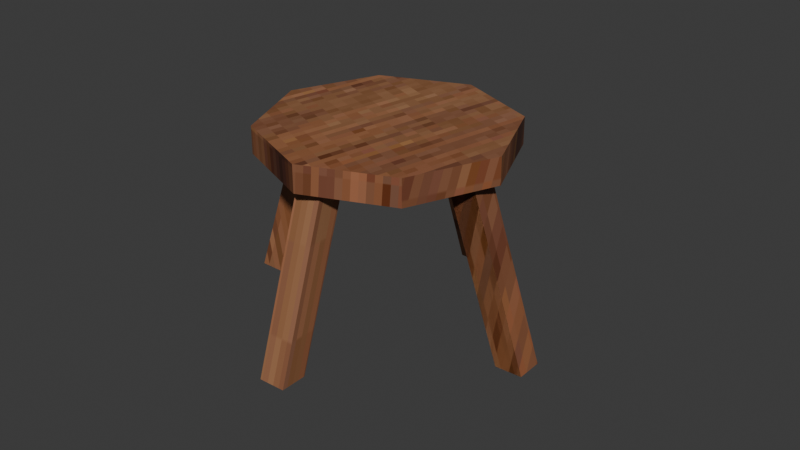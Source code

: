 # Source: untitled.blend  (saved by Blender 4.1.24; exported with 4.5.12 LTS)
import bpy
from mathutils import Matrix  # noqa: F401  (used for matrix-valued properties, if any)

bpy.ops.wm.read_factory_settings(use_empty=True)
scene = bpy.context.scene
scene.name = 'Scene'

# ---- collections
col_collection = bpy.data.collections.new('Collection'); scene.collection.children.link(col_collection)

# ---- images (referenced by path relative to the original .blend; pixels are not part of the script)
import os
ASSET_DIR = os.environ.get("B2B_ASSET_DIR", "")  # directory of the original .blend (textures are referenced by path, not embedded)
HERE = os.path.dirname(os.path.abspath(__file__))  # packed textures are extracted next to this script under _unpacked/

def load_image(name, relpath, width, height, colorspace="sRGB"):
    """Load a texture the original file referenced (path relative to the .blend, or extracted next to this script)."""
    p = next((c for c in (os.path.join(HERE, relpath), os.path.join(ASSET_DIR, relpath)) if relpath and os.path.exists(c)), "")
    if p:
        img = bpy.data.images.load(p, check_existing=True)
        img.name = name
    else:  # same state as the original file: an image datablock whose file is absent (Cycles renders it pink)
        img = bpy.data.images.new(name, width, height)
        img.source = "FILE"
        img.filepath = "//" + (relpath or name)
    img.colorspace_settings.name = colorspace
    return img
img_image__7 = load_image('image (7)', '_unpacked/image__7_.91e66e48.png', 2000, 1490, 'sRGB')

# ---- materials (node trees are filled in below, after node groups)
mat_material_003 = bpy.data.materials.new('Material.003')
mat_material_003.use_transparent_shadow = False
mat_material_004 = bpy.data.materials.new('Material.004')
mat_material_004.use_transparent_shadow = False
mat_material_001 = bpy.data.materials.new('Material.001')
mat_material_001.use_transparent_shadow = False
mat_material_002 = bpy.data.materials.new('Material.002')
mat_material_002.use_transparent_shadow = False
mat_material_005 = bpy.data.materials.new('Material.005')
mat_material_005.use_transparent_shadow = False

# ---- material node trees
mat_material_003.use_nodes = True; mat_material_003.node_tree.nodes.clear()
_N = mat_material_003.node_tree.nodes; _L = mat_material_003.node_tree.links
n0 = _N.new('ShaderNodeBsdfPrincipled'); n0.name = 'Principled BSDF'; n0.location = (10, 300)
n0.inputs[20].default_value = 0.0
n1 = _N.new('ShaderNodeOutputMaterial'); n1.name = 'Material Output'; n1.location = (300, 300)
n2 = _N.new('ShaderNodeTexImage'); n2.name = 'Image Texture'; n2.location = (-440, 210)
n2.label = 'BASE COLOR'
n2.image = img_image__7
_L.new(n0.outputs[0], n1.inputs[0])
_L.new(n2.outputs[0], n0.inputs[0])
n1.is_active_output = True
mat_material_004.use_nodes = True; mat_material_004.node_tree.nodes.clear()
_N = mat_material_004.node_tree.nodes; _L = mat_material_004.node_tree.links
n0 = _N.new('ShaderNodeBsdfPrincipled'); n0.name = 'Principled BSDF'; n0.location = (10, 300)
n0.inputs[20].default_value = 0.0
n1 = _N.new('ShaderNodeOutputMaterial'); n1.name = 'Material Output'; n1.location = (300, 300)
n2 = _N.new('ShaderNodeTexImage'); n2.name = 'Image Texture'; n2.location = (-440, 210)
n2.label = 'BASE COLOR'
n2.image = img_image__7
_L.new(n0.outputs[0], n1.inputs[0])
_L.new(n2.outputs[0], n0.inputs[0])
n1.is_active_output = True
mat_material_001.use_nodes = True; mat_material_001.node_tree.nodes.clear()
_N = mat_material_001.node_tree.nodes; _L = mat_material_001.node_tree.links
n0 = _N.new('ShaderNodeBsdfPrincipled'); n0.name = 'Principled BSDF'; n0.location = (10, 300)
n0.inputs[20].default_value = 0.0
n1 = _N.new('ShaderNodeOutputMaterial'); n1.name = 'Material Output'; n1.location = (300, 300)
n2 = _N.new('ShaderNodeTexImage'); n2.name = 'Image Texture'; n2.location = (-440, 210)
n2.label = 'BASE COLOR'
n2.image = img_image__7
_L.new(n0.outputs[0], n1.inputs[0])
_L.new(n2.outputs[0], n0.inputs[0])
n1.is_active_output = True
mat_material_002.use_nodes = True; mat_material_002.node_tree.nodes.clear()
_N = mat_material_002.node_tree.nodes; _L = mat_material_002.node_tree.links
n0 = _N.new('ShaderNodeBsdfPrincipled'); n0.name = 'Principled BSDF'; n0.location = (10, 300)
n0.inputs[20].default_value = 0.0
n1 = _N.new('ShaderNodeOutputMaterial'); n1.name = 'Material Output'; n1.location = (300, 300)
n2 = _N.new('ShaderNodeTexImage'); n2.name = 'Image Texture'; n2.location = (-440, 210)
n2.label = 'BASE COLOR'
n2.image = img_image__7
_L.new(n0.outputs[0], n1.inputs[0])
_L.new(n2.outputs[0], n0.inputs[0])
n1.is_active_output = True
mat_material_005.use_nodes = True; mat_material_005.node_tree.nodes.clear()
_N = mat_material_005.node_tree.nodes; _L = mat_material_005.node_tree.links
n0 = _N.new('ShaderNodeBsdfPrincipled'); n0.name = 'Principled BSDF'; n0.location = (10, 300)
n0.inputs[20].default_value = 0.0
n1 = _N.new('ShaderNodeOutputMaterial'); n1.name = 'Material Output'; n1.location = (300, 300)
n2 = _N.new('ShaderNodeTexImage'); n2.name = 'Image Texture'; n2.location = (-440, 210)
n2.label = 'BASE COLOR'
n2.image = img_image__7
_L.new(n0.outputs[0], n1.inputs[0])
_L.new(n2.outputs[0], n0.inputs[0])
n1.is_active_output = True

# ---- world
world_world = bpy.data.worlds.new('World'); scene.world = world_world
world_world.use_nodes = True; world_world.node_tree.nodes.clear()
_N = world_world.node_tree.nodes; _L = world_world.node_tree.links
n0 = _N.new('ShaderNodeOutputWorld'); n0.name = 'World Output'; n0.location = (300, 300)
n1 = _N.new('ShaderNodeBackground'); n1.name = 'Background'; n1.location = (10, 300)
n1.inputs[0].default_value = (0.05088, 0.05088, 0.05088, 1.0)
_L.new(n1.outputs[0], n0.inputs[0])
n0.is_active_output = True
world_world.color = (0.05088, 0.05088, 0.05088)
world_world.use_sun_shadow = False
world_world.sun_shadow_jitter_overblur = 0.0

# ---- meshes
me_cube_006 = bpy.data.meshes.new('Cube.006')
me_cube_006.from_pydata([(-1.0, -1.0, -1.0), (-1.0, -1.0, -1.0), (-1.0, -1.0, -1.0), (-1.0, -0.9493, 1.044), (-1.0, -0.9493, 1.044), (-1.0, -0.9493, 1.044), (-1.0, 1.0, -1.0), (-1.0, 1.0, -1.0), (-1.0, 1.0, -1.0), (-1.0, 0.9493, 0.9563), (-1.0, 0.9493, 0.9563), (-1.0, 0.9493, 0.9563), (1.0, -1.0, -1.0), (1.0, -1.0, -1.0), (1.0, -1.0, -1.0), (1.0, -0.9493, 1.044), (1.0, -0.9493, 1.044), (1.0, -0.9493, 1.044), (1.0, 1.0, -1.0), (1.0, 1.0, -1.0), (1.0, 1.0, -1.0), (1.0, 0.9493, 0.9563), (1.0, 0.9493, 0.9563), (1.0, 0.9493, 0.9563), (-7.357, 6.432, -1.354), (-7.357, 6.432, -1.354), (-7.357, 6.432, -1.354), (-12.14, 10.95, 0.4763), (-12.14, 10.95, 0.4763), (-12.14, 10.95, 0.4763), (-5.446, 6.646, -1.269), (-5.446, 6.646, -1.269), (-5.446, 6.646, -1.269), (-10.12, 10.96, 0.479), (-10.12, 10.96, 0.479), (-10.12, 10.96, 0.479), (-7.354, 4.56, -1.265), (-7.354, 4.56, -1.265), (-7.354, 4.56, -1.265), (-12.13, 9.078, 0.5656), (-12.13, 9.078, 0.5656), (-12.13, 9.078, 0.5656), (-5.443, 4.774, -1.18), (-5.443, 4.774, -1.18), (-5.443, 4.774, -1.18), (-10.11, 9.089, 0.5683), (-10.11, 9.089, 0.5683), (-10.11, 9.089, 0.5683), (-0.4153, 14.0, -1.783), (-0.4153, 14.0, -1.783), (-0.4153, 14.0, -1.783), (-0.4153, 14.64, -1.525), (-0.4153, 14.64, -1.525), (-0.4153, 14.64, -1.525), (-6.754, 11.37, -1.658), (-6.754, 11.37, -1.658), (-6.754, 11.37, -1.658), (-6.754, 12.01, -1.4), (-6.754, 12.01, -1.4), (-6.754, 12.01, -1.4), (-9.254, 5.324, -1.369), (-9.254, 5.324, -1.369), (-9.254, 5.324, -1.369), (-9.254, 5.961, -1.112), (-9.254, 5.961, -1.112), (-9.254, 5.961, -1.112), (-6.451, -0.61, -1.087), (-6.451, -0.61, -1.087), (-6.451, -0.61, -1.087), (-6.451, 0.02746, -0.8288), (-6.451, 0.02746, -0.8288), (-6.451, 0.02746, -0.8288), (0.01218, -2.951, -0.9749), (0.01218, -2.951, -0.9749), (0.01218, -2.951, -0.9749), (0.01218, -2.313, -0.7172), (0.01218, -2.313, -0.7172), (0.01218, -2.313, -0.7172), (6.351, -0.327, -1.1), (6.351, -0.327, -1.1), (6.351, -0.327, -1.1), (6.351, 0.3104, -0.8423), (6.351, 0.3104, -0.8423), (6.351, 0.3104, -0.8423), (8.851, 5.724, -1.389), (8.851, 5.724, -1.389), (8.851, 5.724, -1.389), (8.851, 6.361, -1.131), (8.851, 6.361, -1.131), (8.851, 6.361, -1.131), (6.048, 11.66, -1.671), (6.048, 11.66, -1.671), (6.048, 11.66, -1.671), (6.048, 12.3, -1.414), (6.048, 12.3, -1.414), (6.048, 12.3, -1.414), (0.6287, 12.42, -1.64), (0.6287, 12.42, -1.64), (0.6287, 12.42, -1.64), (0.5159, 21.42, -0.02271), (0.5159, 21.42, -0.02271), (0.5159, 21.42, -0.02271), (0.6738, 10.84, -1.469), (0.6738, 10.84, -1.469), (0.6738, 10.84, -1.469), (0.5636, 19.53, 0.07031), (0.5636, 19.53, 0.07031), (0.5636, 19.53, 0.07031), (-1.371, 12.37, -1.638), (-1.371, 12.37, -1.638), (-1.371, 12.37, -1.638), (-1.484, 21.37, -0.0206), (-1.484, 21.37, -0.0206), (-1.484, 21.37, -0.0206), (-1.326, 10.79, -1.467), (-1.326, 10.79, -1.467), (-1.326, 10.79, -1.467), (-1.436, 19.49, 0.07242), (-1.436, 19.49, 0.07242), (-1.436, 19.49, 0.07242), (6.977, 4.931, -1.283), (6.977, 4.931, -1.283), (6.977, 4.931, -1.283), (11.76, 9.57, 0.5421), (11.76, 9.57, 0.5421), (11.76, 9.57, 0.5421), (5.066, 5.096, -1.195), (5.066, 5.096, -1.195), (5.066, 5.096, -1.195), (9.736, 9.529, 0.5473), (9.736, 9.529, 0.5473), (9.736, 9.529, 0.5473), (6.926, 6.802, -1.372), (6.926, 6.802, -1.372), (6.926, 6.802, -1.372), (11.71, 11.44, 0.4529), (11.71, 11.44, 0.4529), (11.71, 11.44, 0.4529), (5.016, 6.968, -1.285), (5.016, 6.968, -1.285), (5.016, 6.968, -1.285), (9.685, 11.4, 0.458), (9.685, 11.4, 0.458), (9.685, 11.4, 0.458)], [], [(2, 5, 11), (2, 11, 8), (6, 9, 21), (6, 21, 18), (20, 23, 17), (20, 17, 14), (12, 15, 3), (12, 3, 0), (7, 19, 13), (7, 13, 1), (22, 10, 4), (22, 4, 16), (25, 27, 34), (25, 34, 32), (31, 46, 33), (31, 44, 46), (42, 39, 45), (42, 36, 39), (38, 41, 29), (38, 29, 26), (30, 43, 37), (30, 37, 24), (47, 35, 28), (47, 28, 40), (49, 58, 52), (49, 55, 58), (56, 65, 59), (56, 62, 65), (61, 71, 64), (61, 68, 71), (67, 76, 70), (67, 73, 76), (74, 82, 77), (74, 79, 82), (80, 89, 83), (80, 86, 89), (63, 57, 51), (51, 93, 87), (87, 81, 75), (75, 69, 63), (63, 51, 87), (87, 75, 63), (85, 95, 88), (85, 92, 95), (91, 53, 94), (91, 50, 53), (90, 54, 48), (54, 66, 60), (66, 78, 72), (78, 90, 84), (90, 66, 54), (66, 90, 78), (97, 100, 107), (97, 107, 104), (103, 118, 106), (103, 115, 118), (116, 119, 113), (116, 113, 110), (109, 112, 101), (109, 101, 98), (102, 114, 108), (102, 108, 96), (117, 105, 99), (117, 99, 111), (120, 130, 124), (120, 126, 130), (128, 143, 131), (128, 140, 143), (138, 142, 137), (138, 137, 133), (132, 136, 125), (132, 125, 121), (127, 139, 134), (127, 134, 122), (141, 129, 123), (141, 123, 135), (41, 38, 44, 47), (45, 44, 32, 33), (126, 120, 123, 129), (114, 102, 105, 117), (129, 141, 138, 126)])
me_cube_006.polygons.foreach_set('material_index', [0, 0, 0, 0, 0, 0, 0, 0, 0, 0, 0, 0, 1, 1, 1, 1, 1, 1, 1, 1, 1, 1, 1, 1, 2, 2, 2, 2, 2, 2, 2, 2, 2, 2, 2, 2, 2, 2, 2, 2, 2, 2, 2, 2, 2, 2, 2, 2, 2, 2, 2, 2, 3, 3, 3, 3, 3, 3, 3, 3, 3, 3, 3, 3, 4, 4, 4, 4, 4, 4, 4, 4, 4, 4, 4, 4, 0, 0, 4, 3, 4])
_uv = me_cube_006.uv_layers.new(name='UVMap')
_uv.uv.foreach_set('vector', [0.1977, 0.7225, 0.2327, 0.7225, 0.2327, 0.8013, 0.1977, 0.7225, 0.2327, 0.8013, 0.1992, 0.8054, 0.3005, 0.8055, 0.2669, 0.8055, 0.2669, 0.7225, 0.3005, 0.8055, 0.2669, 0.7225, 0.3005, 0.7225, 0.1961, 0.8054, 0.1626, 0.8013, 0.1626, 0.7225, 0.1961, 0.8054, 0.1626, 0.7225, 0.1977, 0.7225, 0.1626, 0.8055, 0.1275, 0.8055, 0.1275, 0.7225, 0.1626, 0.8055, 0.1275, 0.7225, 0.1626, 0.7225, 0.2669, 0.7238, 0.2669, 0.8067, 0.2327, 0.8054, 0.2669, 0.7238, 0.2327, 0.8054, 0.2327, 0.7225, 0.3322, 0.8067, 0.3322, 0.7237, 0.3644, 0.7225, 0.3322, 0.8067, 0.3644, 0.7225, 0.3644, 0.8054, 0.728, 0.8704, 0.7295, 0.6274, 0.7569, 0.6952, 0.728, 0.8704, 0.7569, 0.6952, 0.7569, 0.9308, 0.8554, 0.8905, 0.8292, 0.6876, 0.8554, 0.6549, 0.8554, 0.8905, 0.8292, 0.9232, 0.8292, 0.6876, 0.8107, 0.3034, 0.7833, -5.919e-08, 0.8107, 0.0678, 0.8107, 0.3034, 0.7818, 0.243, 0.7833, -5.919e-08, 0.6815, 0.9517, 0.6815, 0.7087, 0.7075, 0.6755, 0.6815, 0.9517, 0.7075, 0.6755, 0.7075, 0.9185, 0.3005, 0.7225, 0.3322, 0.7285, 0.3322, 0.8082, 0.3005, 0.7225, 0.3322, 0.8082, 0.3005, 0.8022, 0.3961, 0.8063, 0.3644, 0.8076, 0.3644, 0.7237, 0.3961, 0.8063, 0.3644, 0.7237, 0.3961, 0.7225, 0.8603, 0.0063, 0.8496, 0.2766, 0.8496, -2.366e-08, 0.8603, 0.0063, 0.8603, 0.2829, 0.8496, 0.2766, 0.8603, 0.25, 0.8651, 0.02623, 0.8651, 0.2762, 0.8603, 0.25, 0.8603, 2.627e-09, 0.8651, 0.02623, 0.7247, 0.6927, 0.7185, 0.8887, 0.7185, 0.6755, 0.7247, 0.6927, 0.7247, 0.9059, 0.7185, 0.8887, 0.7679, 0.6324, 0.7569, 0.9035, 0.7569, 0.6274, 0.7679, 0.6324, 0.7679, 0.9084, 0.7569, 0.9035, 0.8387, 0.2828, 0.8496, 3.227e-08, 0.8496, 0.2765, 0.8387, 0.2828, 0.8387, 0.006308, 0.8496, 3.227e-08, 0.8699, 4.167e-09, 0.8651, 0.2762, 0.8651, 0.02623, 0.8699, 4.167e-09, 0.8699, 0.25, 0.8651, 0.2762, 0.4857, 0.7225, 0.4045, 0.5655, 0.4045, 0.2888, 0.4045, 0.2888, 0.4857, 0.05461, 0.6004, -1.394e-08, 0.6004, -1.394e-08, 0.6815, 0.157, 0.6815, 0.4336, 0.6815, 0.4336, 0.6004, 0.6679, 0.4857, 0.7225, 0.4857, 0.7225, 0.4045, 0.2888, 0.6004, -1.394e-08, 0.6004, -1.394e-08, 0.6815, 0.4336, 0.4857, 0.7225, 0.7679, 0.8584, 0.7741, 0.6274, 0.7741, 0.8412, 0.7679, 0.8584, 0.7679, 0.6445, 0.7741, 0.6274, 0.7075, 0.9565, 0.7185, 0.6755, 0.7185, 0.9516, 0.7075, 0.9565, 0.7075, 0.6804, 0.7185, 0.6755, 0.2086, 0.05461, 0.1275, 0.5655, 0.1275, 0.2888, 0.1275, 0.5655, 0.3234, 0.6679, 0.2086, 0.7225, 0.3234, 0.6679, 0.4045, 0.157, 0.4045, 0.4336, 0.4045, 0.157, 0.2086, 0.05461, 0.3234, 6.15e-09, 0.2086, 0.05461, 0.3234, 0.6679, 0.1275, 0.5655, 0.3234, 0.6679, 0.2086, 0.05461, 0.4045, 0.157, 0.8648, 0.7208, 0.8652, 0.344, 0.8725, 0.4212, 0.8648, 0.7208, 0.8725, 0.4212, 0.8725, 0.7851, 0.7818, 0.2721, 0.7357, 0.001658, 0.7818, 5.935e-08, 0.7818, 0.2721, 0.7357, 0.2737, 0.7357, 0.001658, 0.8572, 0.7851, 0.8572, 0.4212, 0.8644, 0.344, 0.8572, 0.7851, 0.8644, 0.344, 0.8648, 0.7208, 0.728, 0.6274, 0.728, 0.3457, 0.7741, 0.344, 0.728, 0.6274, 0.7741, 0.344, 0.7741, 0.6257, 0.4278, 0.8055, 0.4278, 0.7225, 0.4545, 0.7225, 0.4278, 0.8055, 0.4545, 0.7225, 0.4545, 0.8055, 0.7276, 0.4029, 0.6815, 0.4015, 0.682, 0.344, 0.7276, 0.4029, 0.682, 0.344, 0.728, 0.3454, 0.8387, 0.2497, 0.8107, 0.06876, 0.8373, -2.755e-08, 0.8387, 0.2497, 0.8107, 0.3109, 0.8107, 0.06876, 0.8292, 0.9298, 0.8031, 0.6549, 0.8292, 0.6877, 0.8292, 0.9298, 0.8031, 0.897, 0.8031, 0.6549, 0.8031, 0.6549, 0.8031, 0.4128, 0.8297, 0.344, 0.8031, 0.6549, 0.8297, 0.344, 0.8312, 0.5938, 0.7741, 0.8977, 0.7741, 0.648, 0.8, 0.6813, 0.7741, 0.8977, 0.8, 0.6813, 0.8, 0.931, 0.3961, 0.7272, 0.4278, 0.7225, 0.4278, 0.8018, 0.3961, 0.7272, 0.4278, 0.8018, 0.3961, 0.8065, 0.7357, 0.06857, 0.7098, 0.1014, 0.683, 0.03283, 0.7357, 0.06857, 0.683, 0.03283, 0.709, 6.396e-08, 0.8016, 0.344, 0.8031, 0.5878, 0.7741, 0.648, 0.7741, 0.4117, 0.8572, 0.3768, 0.8572, 0.6131, 0.8312, 0.5803, 0.8312, 0.344, 0.7098, 0.344, 0.6815, 0.2831, 0.683, 0.03283, 0.7098, 0.1014, 0.728, 0.6755, 0.682, 0.6741, 0.6815, 0.4015, 0.7276, 0.4029, 0.7098, 0.1014, 0.7357, 0.06857, 0.7357, 0.3112, 0.7098, 0.344])
me_cube_006.materials.append(mat_material_003)
me_cube_006.materials.append(mat_material_004)
me_cube_006.materials.append(mat_material_001)
me_cube_006.materials.append(mat_material_002)
me_cube_006.materials.append(mat_material_005)
me_cube_006.update()
me_cube_006.normals_split_custom_set([tuple(v) for v in zip(*[iter([-1.0, 0.0, 0.0, -1.0, 0.0, 0.0, -1.0, 0.0, 0.0, -1.0, 0.0, 0.0, -1.0, 0.0, 0.0, -1.0, 0.0, 0.0, 0.0, 0.9997, 0.02592, 0.0, 0.9997, 0.02592, 0.0, 0.9997, 0.02592, 0.0, 0.9997, 0.02592, 0.0, 0.9997, 0.02592, 0.0, 0.9997, 0.02592, 1.0, 0.0, 0.0, 1.0, 0.0, 0.0, 1.0, 0.0, 0.0, 1.0, 0.0, 0.0, 1.0, 0.0, 0.0, 1.0, 0.0, 0.0, 0.0, -0.9997, 0.02481, 0.0, -0.9997, 0.02481, 0.0, -0.9997, 0.02481, 0.0, -0.9997, 0.02481, 0.0, -0.9997, 0.02481, 0.0, -0.9997, 0.02481, 0.0, 0.0, -1.0, 0.0, 0.0, -1.0, 0.0, 0.0, -1.0, 0.0, 0.0, -1.0, 0.0, 0.0, -1.0, 0.0, 0.0, -1.0, 0.0, 0.04595, 0.9989, 0.0, 0.04595, 0.9989, 0.0, 0.04595, 0.9989, 0.0, 0.04595, 0.9989, 0.0, 0.04595, 0.9989, 0.0, 0.04595, 0.9989, -0.0006721, 0.3749, -0.9271, -0.0006721, 0.3749, -0.9271, -0.0006721, 0.3749, -0.9271, -0.0006719, 0.3749, -0.9271, -0.0006719, 0.3749, -0.9271, -0.0006719, 0.3749, -0.9271, -0.3861, -0.04464, -0.9214, -0.3861, -0.04464, -0.9214, -0.3861, -0.04464, -0.9214, -0.3861, -0.04464, -0.9214, -0.3861, -0.04464, -0.9214, -0.3861, -0.04464, -0.9214, -0.0006721, 0.3749, -0.9271, -0.0006721, 0.3749, -0.9271, -0.0006721, 0.3749, -0.9271, -0.000672, 0.3749, -0.9271, -0.000672, 0.3749, -0.9271, -0.000672, 0.3749, -0.9271, -0.3937, -0.0445, -0.9182, -0.3937, -0.0445, -0.9182, -0.3937, -0.0445, -0.9182, -0.3937, -0.0445, -0.9182, -0.3937, -0.0445, -0.9182, -0.3937, -0.0445, -0.9182, 0.04977, -0.04748, -0.9976, 0.04977, -0.04748, -0.9976, 0.04977, -0.04748, -0.9976, 0.04977, -0.04748, -0.9976, 0.04977, -0.04748, -0.9976, 0.04977, -0.04748, -0.9976, -0.001579, 0.04762, 0.9989, -0.001579, 0.04762, 0.9989, -0.001579, 0.04762, 0.9989, -0.001579, 0.04762, 0.9989, -0.001579, 0.04762, 0.9989, -0.001579, 0.04762, 0.9989, -0.1709, 0.3694, -0.9134, -0.1709, 0.3694, -0.9134, -0.1709, 0.3694, -0.9134, -0.1709, 0.3694, -0.9134, -0.1709, 0.3694, -0.9134, -0.1709, 0.3694, -0.9134, -0.7121, 0.2632, -0.6509, -0.7121, 0.2632, -0.6509, -0.7121, 0.2632, -0.6509, -0.7121, 0.2632, -0.6509, -0.7121, 0.2632, -0.6509, -0.7121, 0.2632, -0.6509, -0.6637, -0.2804, 0.6934, -0.6637, -0.2804, 0.6934, -0.6637, -0.2804, 0.6934, -0.6637, -0.2804, 0.6934, -0.6637, -0.2804, 0.6934, -0.6637, -0.2804, 0.6934, -0.1501, -0.3707, 0.9166, -0.1501, -0.3707, 0.9166, -0.1501, -0.3707, 0.9166, -0.1501, -0.3707, 0.9166, -0.1501, -0.3707, 0.9166, -0.1501, -0.3707, 0.9166, 0.1709, -0.3694, 0.9134, 0.1709, -0.3694, 0.9134, 0.1709, -0.3694, 0.9134, 0.1709, -0.3694, 0.9134, 0.1709, -0.3694, 0.9134, 0.1709, -0.3694, 0.9134, 0.7121, -0.2632, 0.6509, 0.7121, -0.2632, 0.6509, 0.7121, -0.2632, 0.6509, 0.7121, -0.2632, 0.6509, 0.7121, -0.2632, 0.6509, 0.7121, -0.2632, 0.6509, -5.992e-08, -0.04763, -0.9989, -5.992e-08, -0.04763, -0.9989, -5.992e-08, -0.04763, -0.9989, -2.996e-08, -0.04763, -0.9989, -2.996e-08, -0.04763, -0.9989, -2.996e-08, -0.04763, -0.9989, 0.0, -0.04763, -0.9989, 0.0, -0.04763, -0.9989, 0.0, -0.04763, -0.9989, 0.0, -0.04763, -0.9989, 0.0, -0.04763, -0.9989, 0.0, -0.04763, -0.9989, 1.241e-08, -0.04763, -0.9989, 1.241e-08, -0.04763, -0.9989, 1.241e-08, -0.04763, -0.9989, 0.0, -0.04763, -0.9989, 0.0, -0.04763, -0.9989, 0.0, -0.04763, -0.9989, 0.6637, 0.2804, -0.6934, 0.6637, 0.2804, -0.6934, 0.6637, 0.2804, -0.6934, 0.6637, 0.2804, -0.6934, 0.6637, 0.2804, -0.6934, 0.6637, 0.2804, -0.6934, 0.1501, 0.3707, -0.9166, 0.1501, 0.3707, -0.9166, 0.1501, 0.3707, -0.9166, 0.1501, 0.3707, -0.9166, 0.1501, 0.3707, -0.9166, 0.1501, 0.3707, -0.9166, 0.0, -0.04763, -0.9989, 0.0, -0.04763, -0.9989, 0.0, -0.04763, -0.9989, -1.198e-07, -0.04763, -0.9989, -1.198e-07, -0.04763, -0.9989, -1.198e-07, -0.04763, -0.9989, -1.498e-08, -0.04763, -0.9989, -1.498e-08, -0.04763, -0.9989, -1.498e-08, -0.04763, -0.9989, 5.992e-08, -0.04763, -0.9989, 5.992e-08, -0.04763, -0.9989, 5.992e-08, -0.04763, -0.9989, 2.482e-08, -0.04763, -0.9989, 2.482e-08, -0.04763, -0.9989, 2.482e-08, -0.04763, -0.9989, -4.964e-08, -0.04763, -0.9989, -4.964e-08, -0.04763, -0.9989, -4.964e-08, -0.04763, -0.9989, 0.9982, 0.02252, -0.05569, 0.9982, 0.02252, -0.05569, 0.9982, 0.02252, -0.05569, 0.9982, 0.02252, -0.05569, 0.9982, 0.02252, -0.05569, 0.9982, 0.02252, -0.05569, -0.00489, 0.1743, -0.9847, -0.00489, 0.1743, -0.9847, -0.00489, 0.1743, -0.9847, -0.00489, 0.1743, -0.9847, -0.00489, 0.1743, -0.9847, -0.00489, 0.1743, -0.9847, -0.9982, -0.02252, 0.05569, -0.9982, -0.02252, 0.05569, -0.9982, -0.02252, 0.05569, -0.9982, -0.02252, 0.05569, -0.9982, -0.02252, 0.05569, -0.9982, -0.02252, 0.05569, -0.004944, 0.1768, -0.9842, -0.004944, 0.1768, -0.9842, -0.004944, 0.1768, -0.9842, -0.004944, 0.1768, -0.9842, -0.004944, 0.1768, -0.9842, -0.004944, 0.1768, -0.9842, 0.001327, -0.1075, -0.9942, 0.001327, -0.1075, -0.9942, 0.001327, -0.1075, -0.9942, 0.001327, -0.1075, -0.9942, 0.001327, -0.1075, -0.9942, 0.001327, -0.1075, -0.9942, -3.74e-05, 0.04931, 0.9988, -3.74e-05, 0.04931, 0.9988, -3.74e-05, 0.04931, 0.9988, -3.739e-05, 0.04931, 0.9988, -3.739e-05, 0.04931, 0.9988, -3.739e-05, 0.04931, 0.9988, -0.009936, 0.3749, -0.927, -0.009936, 0.3749, -0.927, -0.009936, 0.3749, -0.927, -0.009935, 0.3749, -0.927, -0.009935, 0.3749, -0.927, -0.009935, 0.3749, -0.927, 0.3775, -0.03391, -0.9254, 0.3775, -0.03391, -0.9254, 0.3775, -0.03391, -0.9254, 0.3775, -0.03391, -0.9254, 0.3775, -0.03391, -0.9254, 0.3775, -0.03391, -0.9254, -0.009936, 0.3749, -0.927, -0.009936, 0.3749, -0.927, -0.009936, 0.3749, -0.927, -0.009935, 0.3749, -0.927, -0.009935, 0.3749, -0.927, -0.009935, 0.3749, -0.927, 0.3848, -0.03357, -0.9224, 0.3848, -0.03357, -0.9224, 0.3848, -0.03357, -0.9224, 0.3848, -0.03357, -0.9224, 0.3848, -0.03357, -0.9224, 0.3848, -0.03357, -0.9224, -0.04991, -0.04891, -0.9976, -0.04991, -0.04891, -0.9976, -0.04991, -0.04891, -0.9976, -0.04991, -0.04891, -0.9976, -0.04991, -0.04891, -0.9976, -0.04991, -0.04891, -0.9976, 0.001579, 0.04767, 0.9989, 0.001579, 0.04767, 0.9989, 0.001579, 0.04767, 0.9989, 0.001579, 0.04767, 0.9989, 0.001579, 0.04767, 0.9989, 0.001579, 0.04767, 0.9989, 0.000672, -0.3749, 0.9271, 0.000672, -0.3749, 0.9271, 0.000672, -0.3749, 0.9271, 0.000672, -0.3749, 0.9271, 0.3861, 0.04464, 0.9214, 0.3861, 0.04464, 0.9214, 0.3861, 0.04464, 0.9214, 0.3861, 0.04464, 0.9214, 0.009936, -0.3749, 0.927, 0.009936, -0.3749, 0.927, 0.009936, -0.3749, 0.927, 0.009936, -0.3749, 0.927, 0.00489, -0.1743, 0.9847, 0.00489, -0.1743, 0.9847, 0.00489, -0.1743, 0.9847, 0.00489, -0.1743, 0.9847, -0.3775, 0.03391, 0.9254, -0.3775, 0.03391, 0.9254, -0.3775, 0.03391, 0.9254, -0.3775, 0.03391, 0.9254])] * 3)])

# ---- objects
ob_psxwoodenstool = bpy.data.objects.new('PSXWoodenStool', me_cube_006)

# ---- transforms, parenting, visibility, modifiers, constraints
ob_psxwoodenstool.location = (0.0, -0.943, -0.7383)
ob_psxwoodenstool.rotation_mode = 'QUATERNION'
ob_psxwoodenstool.rotation_quaternion = (0.001943, -0.01164, 0.9863, -0.1646)
ob_psxwoodenstool.scale = (0.1104, 0.1116, 0.8035)

# ---- collection membership
scene.collection.objects.link(ob_psxwoodenstool)

# ---- scene / render settings (as saved in the file)
scene.frame_start = 1; scene.frame_end = 250; scene.frame_set(1)
scene.render.engine = 'BLENDER_EEVEE_NEXT'
scene.cycles.sampling_pattern = 'TABULATED_SOBOL'
scene.eevee.ray_tracing_options.trace_max_roughness = 0.0
bpy.context.view_layer.update()

# ---- added for rendering (the .blend has no active camera and no usable light): camera, sun
cam_auto = bpy.data.cameras.new('AutoCamera')
cam_auto.lens = 50.0
cam_auto.sensor_width = 36.0
cam_auto.clip_end = 1000.0
ob_auto_camera = bpy.data.objects.new('AutoCamera', cam_auto)
scene.collection.objects.link(ob_auto_camera)
ob_auto_camera.location = (4.88495, -5.73903, 3.1194)
ob_auto_camera.rotation_euler = (1.09748, -7.21219e-08, 0.694738)
scene.camera = ob_auto_camera
light_auto_sun = bpy.data.lights.new('AutoSun', 'SUN')
light_auto_sun.energy = 3.0
light_auto_sun.angle = 0.0523599
ob_auto_sun = bpy.data.objects.new('AutoSun', light_auto_sun)
scene.collection.objects.link(ob_auto_sun)
ob_auto_sun.rotation_euler = (0.872665, 0.174533, 0.523599)
bpy.context.view_layer.update()
